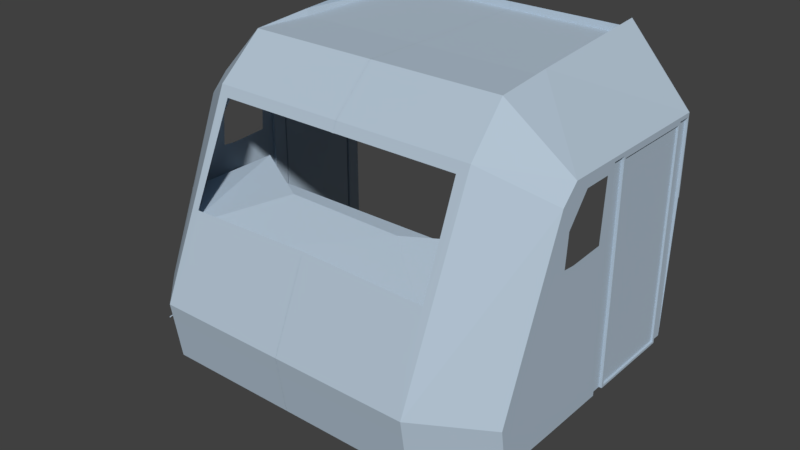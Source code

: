 # Source: togsett_forerrom_inne.blend  (saved by Blender 2.79.0; exported with 4.5.12 LTS)
import bpy
from mathutils import Matrix  # noqa: F401  (used for matrix-valued properties, if any)

bpy.ops.wm.read_factory_settings(use_empty=True)
scene = bpy.context.scene
scene.name = 'Scene'

# ---- collections
col_collection_1 = bpy.data.collections.new('Collection 1'); scene.collection.children.link(col_collection_1)

# ---- materials (node trees are filled in below, after node groups)
mat_material = bpy.data.materials.new('Material')
mat_material.alpha_threshold = 0.0
mat_material.use_transparent_shadow = False
mat_material.diffuse_color = (0.45, 0.55, 0.65, 1.0)
mat_material.roughness = 0.5

# ---- material node trees

# ---- world
world_world = bpy.data.worlds.new('World'); scene.world = world_world
world_world.color = (0.05088, 0.05088, 0.05088)
world_world.use_sun_shadow = False
world_world.sun_shadow_jitter_overblur = 0.0
world_world.cycles.sampling_method = 'MANUAL'

# ---- meshes
me_cube_003 = bpy.data.meshes.new('Cube.003')
me_cube_003.from_pydata([(0.4543, -0.8063, -0.9644), (-1.086, -1.259, -0.8649), (-1.086, -0.272, 0.9493), (0.4543, -0.1567, 0.4677), (-1.086, -0.6121, 0.6267), (0.4543, -0.2178, 0.1775), (-1.086, 1.312, 0.9303), (0.4543, 1.262, 0.47), (-0.01006, -1.259, -0.8649), (-0.03741, -0.272, 0.9493), (-0.01006, -0.6121, 0.6267), (-0.07314, 1.318, 1.055), (-1.086, 1.315, 0.9877), (0.4543, 1.271, 0.47), (-0.01006, 1.315, 0.9877), (0.4543, -0.8395, -0.9607), (0.4543, -0.3057, 0.3649), (0.4543, 1.262, 0.5022), (0.4543, -0.17, 0.4998), (0.4543, 1.272, 0.5022), (-0.07109, -0.272, 0.9493), (-0.07109, -0.6121, 0.6267), (-0.07109, 1.312, 0.9303), (-0.07109, 1.315, 0.9877), (-0.07109, -1.259, -0.8649), (-1.086, -0.6363, 0.5708), (-0.09218, -0.6447, 0.5515), (-1.086, -0.9726, -0.2013), (-0.07109, -0.6363, 0.5708), (-0.07109, -0.9726, -0.2013), (-1.065, -0.6447, 0.5515), (-1.086, -0.9642, -0.1819), (-1.086, 0.2035, 0.9375), (-1.086, 0.283, -1.814), (0.4543, 0.2594, 0.5006), (-0.04892, 0.2052, 0.9872), (0.4543, 0.2002, 0.4041), (-0.07109, 0.2035, 0.9375), (0.4543, -0.8248, -1.054), (-1.086, -1.238, -0.9968), (0.4543, -0.1945, -0.1429), (0.4543, -0.2387, -0.08314), (0.4543, 1.263, -0.1413), (-0.01006, -1.238, -0.9968), (0.4543, 1.273, -0.1413), (0.4543, -0.7922, -1.054), (-0.07109, -1.238, -0.9968), (0.4543, 0.168, -0.07844), (0.4543, -0.3529, -0.1503), (0.4543, -0.2783, 0.3468), (0.4543, 0.2775, 0.4684), (0.4543, -0.04437, 0.4136), (0.4543, 0.277, -0.1423), (0.4543, -0.1358, -0.09281), (0.4543, -0.2497, -0.09318), (0.4543, -0.2275, 0.181), (0.4543, 0.2109, 0.4142), (0.4543, -0.03914, 0.4036), (0.4543, 0.1774, -0.08831), (0.4543, -0.7875, -1.291), (-1.086, -1.186, -1.332), (-0.01006, -1.186, -1.332), (0.4543, -0.7562, -1.295), (-0.07109, -1.186, -1.332), (0.4543, 1.275, -1.308), (0.4543, 0.2822, -1.309), (0.4543, 1.131, -1.289), (0.4543, 0.4167, -1.29), (0.4543, 1.131, 0.4509), (0.4543, 1.131, -0.1414), (0.4543, 0.4167, 0.4498), (0.4543, 0.3979, -0.1422), (0.4308, 1.263, -0.1413), (0.4308, 1.262, 0.47), (0.4308, 0.3979, 0.4686), (0.4308, 0.2775, 0.4684), (0.4308, 0.277, -0.1423), (0.4308, 1.266, -1.308), (0.4308, 0.2822, -1.309), (0.4308, 0.3979, -0.1422), (0.4308, 0.3979, -1.309), (0.4308, 1.15, 0.4698), (0.4308, 1.15, -0.1414), (0.4308, 1.15, -1.308), (0.4543, -0.2667, -1.31), (0.4543, -0.5264, -1.307), (0.4077, -0.3038, -1.439), (0.4578, -0.9272, -1.311), (0.4443, -0.9345, -1.312), (-0.07109, -1.126, -0.5557), (-1.086, -1.126, -0.5557), (-0.9697, -1.126, -0.5557), (0.4543, 1.15, -1.308), (0.4543, 0.3979, -1.309), (0.4543, 1.15, -0.1414), (0.4543, 1.15, 0.4698), (0.4543, 0.3979, 0.4686), (0.4543, 0.4167, -0.1422), (0.4381, 1.131, -0.1414), (0.4381, 0.4167, -0.1422), (0.4381, 1.131, -1.289), (0.4381, 0.4167, -1.29), (0.4381, 1.131, 0.4509), (0.4381, 0.4167, 0.4498), (-1.086, -0.6457, 0.5494)], [(64, 44)], [(95, 7, 73), (26, 30, 25), (65, 84, 40), (36, 57, 51), (21, 28, 25), (16, 15, 8), (22, 11, 35), (20, 21, 4), (17, 11, 14), (42, 7, 13), (23, 22, 6), (18, 16, 10), (18, 9, 35), (0, 45, 38), (0, 15, 16), (71, 93, 80), (13, 7, 17), (96, 34, 17), (15, 38, 43), (17, 34, 35), (57, 5, 55), (3, 49, 16), (46, 24, 8), (23, 14, 11), (9, 10, 21), (37, 35, 9), (26, 28, 29), (85, 62, 45), (6, 22, 37), (48, 45, 0), (40, 53, 58), (45, 62, 59), (55, 54, 48), (56, 50, 52), (84, 85, 48), (41, 54, 55), (51, 55, 49), (36, 56, 58), (54, 53, 40), (51, 3, 50), (3, 18, 34), (38, 59, 61), (46, 43, 61), (32, 37, 20), (63, 39, 46), (62, 87, 59), (46, 39, 1), (70, 68, 102), (77, 83, 82), (52, 50, 75), (97, 70, 103), (7, 42, 72), (65, 52, 76), (79, 76, 75), (81, 73, 72), (79, 80, 78), (96, 71, 79), (50, 96, 74), (92, 94, 82), (94, 95, 81), (90, 29, 89), (59, 87, 88), (91, 24, 1), (29, 90, 27), (67, 66, 92), (66, 69, 94), (68, 95, 94), (68, 70, 96), (67, 93, 71), (70, 97, 71), (100, 101, 99), (103, 102, 98), (69, 66, 100), (67, 97, 99), (68, 69, 98), (66, 67, 101), (95, 73, 81), (26, 25, 28), (65, 40, 52), (36, 51, 56), (41, 53, 54), (21, 25, 4), (16, 8, 10), (22, 35, 37), (20, 4, 2), (17, 14, 19), (42, 13, 44), (23, 6, 12), (18, 10, 9), (18, 35, 34), (0, 38, 15), (0, 16, 49), (71, 80, 79), (13, 17, 19), (34, 96, 50), (96, 17, 95), (7, 95, 17), (15, 43, 8), (17, 35, 11), (57, 55, 51), (3, 16, 18), (46, 8, 43), (23, 11, 22), (28, 10, 29), (10, 28, 21), (89, 8, 24), (29, 10, 8), (9, 21, 20), (37, 9, 20), (39, 63, 60), (31, 29, 27), (85, 45, 48), (6, 37, 32), (48, 0, 49), (40, 58, 52), (45, 59, 38), (55, 48, 49), (56, 52, 58), (84, 48, 40), (41, 55, 5), (51, 49, 3), (36, 58, 47), (54, 40, 48), (51, 50, 56), (3, 34, 50), (38, 61, 43), (46, 61, 63), (32, 20, 2), (53, 47, 58), (46, 1, 24), (70, 102, 103), (77, 82, 72), (52, 75, 76), (97, 103, 99), (7, 72, 73), (65, 76, 78), (79, 75, 74), (81, 72, 82), (79, 78, 76), (96, 79, 74), (50, 74, 75), (92, 82, 83), (94, 81, 82), (42, 77, 72), (29, 8, 89), (24, 91, 89), (91, 1, 90), (67, 92, 93), (66, 94, 92), (68, 94, 69), (68, 96, 95), (67, 71, 97), (70, 71, 96), (100, 99, 98), (103, 98, 99), (69, 100, 98), (67, 99, 101), (68, 98, 102), (66, 101, 100), (104, 25, 30)])
_uv = me_cube_003.uv_layers.new(name='UVMap')
_uv.uv.foreach_set('vector', [0.146, 0.4257, 0.1542, 0.4256, 0.1542, 0.4256, 0.7749, 0.4501, 0.7707, 0.5207, 0.7722, 0.5223, 0.07351, 0.2964, 0.04311, 0.2963, 0.04839, 0.3813, 0.07714, 0.421, 0.05973, 0.421, 0.05935, 0.4217, 0.7809, 0.449, 0.7765, 0.4487, 0.7722, 0.5223, 0.05388, 0.1362, 0.1227, 0.06174, 0.09321, 0.02788, 0.9301, 0.4581, 0.9313, 0.4492, 0.85, 0.4479, 0.8149, 0.451, 0.7809, 0.449, 0.7766, 0.5226, 0.0831, 0.5345, 0.08182, 0.587, 0.08648, 0.5815, 0.1507, 0.3813, 0.1542, 0.4256, 0.156, 0.4256, 0.01393, 0.9896, 0.01396, 0.9902, 0.06897, 0.9899, 0.04759, 0.1482, 0.05388, 0.1362, 0.01637, 0.1139, 0.04759, 0.1482, 0.001403, 0.1436, 0.001473, 0.1776, 0.00382, 0.3215, 0.004842, 0.315, 0.002465, 0.315, 0.00382, 0.3215, 0.001403, 0.3218, 0.04033, 0.4182, 0.0879, 0.3813, 0.08187, 0.2965, 0.08187, 0.2965, 0.156, 0.4256, 0.1542, 0.4256, 0.1542, 0.428, 0.09094, 0.4257, 0.08145, 0.428, 0.1542, 0.428, 0.1227, 0.06174, 0.1287, 0.05876, 0.1017, 0.02366, 0.05342, 0.2495, 0.04934, 0.1786, 0.001473, 0.1776, 0.05973, 0.421, 0.04672, 0.4046, 0.04601, 0.4048, 0.05118, 0.4257, 0.04232, 0.4169, 0.04033, 0.4182, 0.6533, 0.4414, 0.663, 0.442, 0.6632, 0.4376, 0.01393, 0.9896, 0.008584, 0.9898, 0.007085, 0.9986, 0.8152, 0.4465, 0.7812, 0.4445, 0.7809, 0.449, 0.8495, 0.4529, 0.85, 0.4479, 0.8152, 0.4465, 0.7749, 0.4501, 0.7765, 0.4487, 0.721, 0.4454, 0.02418, 0.2966, 0.007442, 0.2974, 0.004842, 0.315, 0.9254, 0.5317, 0.9301, 0.4581, 0.8495, 0.4529, 0.03687, 0.3807, 0.004842, 0.315, 0.00382, 0.3215, 0.04839, 0.3813, 0.05267, 0.3849, 0.07545, 0.3852, 0.004842, 0.315, 0.007442, 0.2974, 0.005165, 0.2978, 0.04601, 0.4048, 0.04438, 0.3849, 0.03687, 0.3807, 0.07792, 0.4218, 0.08212, 0.4257, 0.07913, 0.3813, 0.04311, 0.2963, 0.02418, 0.2966, 0.03687, 0.3807, 0.04518, 0.3856, 0.04438, 0.3849, 0.04601, 0.4048, 0.05935, 0.4217, 0.04601, 0.4048, 0.04232, 0.4169, 0.07714, 0.421, 0.07792, 0.4218, 0.07545, 0.3852, 0.04438, 0.3849, 0.05267, 0.3849, 0.04839, 0.3813, 0.05935, 0.4217, 0.05118, 0.4257, 0.08212, 0.4257, 0.05118, 0.4257, 0.05021, 0.428, 0.08145, 0.428, 0.1287, 0.05876, 0.1439, 0.05119, 0.1232, 0.01293, 0.6533, 0.4414, 0.6536, 0.437, 0.629, 0.4356, 0.8451, 0.5267, 0.8495, 0.4529, 0.8149, 0.451, 0.6287, 0.44, 0.6489, 0.515, 0.6533, 0.4414, 0.007442, 0.2974, 0.00627, 0.2951, 0.005165, 0.2978, 0.6533, 0.4414, 0.6489, 0.515, 0.6586, 0.5156, 0.09222, 0.4243, 0.1445, 0.4243, 0.1445, 0.4243, 0.1445, 0.2968, 0.1362, 0.2968, 0.1425, 0.3813, 0.07913, 0.3813, 0.08212, 0.4257, 0.08212, 0.4257, 0.08927, 0.3813, 0.09222, 0.4243, 0.09222, 0.4243, 0.1542, 0.4256, 0.1507, 0.3813, 0.1507, 0.3813, 0.07351, 0.2964, 0.07913, 0.3813, 0.07913, 0.3813, 0.0879, 0.3813, 0.07913, 0.3813, 0.08212, 0.4257, 0.146, 0.4257, 0.1542, 0.4256, 0.1507, 0.3813, 0.0879, 0.3813, 0.08187, 0.2965, 0.07351, 0.2964, 0.09094, 0.4257, 0.0879, 0.3813, 0.0879, 0.3813, 0.08212, 0.4257, 0.09094, 0.4257, 0.09094, 0.4257, 0.1362, 0.2968, 0.1425, 0.3813, 0.1425, 0.3813, 0.1425, 0.3813, 0.146, 0.4257, 0.146, 0.4257, 0.0, 0.0, 0.721, 0.4454, 0.69, 0.4436, 0.1439, 0.05119, 0.1466, 0.05038, 0.1453, 0.04832, 0.6873, 0.5039, 0.663, 0.442, 0.6586, 0.5156, 0.721, 0.4454, 0.0, 0.0, 0.7166, 0.519, 0.08333, 0.2978, 0.1349, 0.2981, 0.1362, 0.2968, 0.1349, 0.2981, 0.1411, 0.3813, 0.1425, 0.3813, 0.1445, 0.4243, 0.146, 0.4257, 0.1425, 0.3813, 0.1445, 0.4243, 0.09222, 0.4243, 0.09094, 0.4257, 0.08333, 0.2978, 0.08187, 0.2965, 0.0879, 0.3813, 0.09222, 0.4243, 0.08927, 0.3813, 0.0879, 0.3813, 0.1349, 0.2981, 0.08333, 0.2978, 0.08927, 0.3813, 0.09222, 0.4243, 0.1445, 0.4243, 0.1411, 0.3813, 0.1411, 0.3813, 0.1349, 0.2981, 0.1349, 0.2981, 0.08333, 0.2978, 0.08927, 0.3813, 0.08927, 0.3813, 0.1445, 0.4243, 0.1411, 0.3813, 0.1411, 0.3813, 0.1349, 0.2981, 0.08333, 0.2978, 0.08333, 0.2978, 0.146, 0.4257, 0.1542, 0.4256, 0.146, 0.4257, 0.7749, 0.4501, 0.7722, 0.5223, 0.7765, 0.4487, 0.07351, 0.2964, 0.04839, 0.3813, 0.07913, 0.3813, 0.07714, 0.421, 0.05935, 0.4217, 0.07792, 0.4218, 0.04518, 0.3856, 0.05267, 0.3849, 0.04438, 0.3849, 0.7809, 0.449, 0.7722, 0.5223, 0.7766, 0.5226, 0.05388, 0.1362, 0.09321, 0.02788, 0.01637, 0.1139, 0.9301, 0.4581, 0.85, 0.4479, 0.8495, 0.4529, 0.8149, 0.451, 0.7766, 0.5226, 0.8106, 0.5246, 0.0831, 0.5345, 0.08648, 0.5815, 0.08483, 0.5345, 0.1507, 0.3813, 0.156, 0.4256, 0.1525, 0.3813, 0.01393, 0.9896, 0.06897, 0.9899, 0.06892, 0.989, 0.04759, 0.1482, 0.01637, 0.1139, 0.001403, 0.1436, 0.04759, 0.1482, 0.001473, 0.1776, 0.04934, 0.1786, 0.00382, 0.3215, 0.002465, 0.315, 0.001403, 0.3218, 0.00382, 0.3215, 0.04033, 0.4182, 0.04232, 0.4169, 0.0879, 0.3813, 0.08187, 0.2965, 0.0879, 0.3813, 0.156, 0.4256, 0.1542, 0.428, 0.156, 0.428, 0.08145, 0.428, 0.09094, 0.4257, 0.08212, 0.4257, 0.09094, 0.4257, 0.1542, 0.428, 0.146, 0.4257, 0.1542, 0.4256, 0.146, 0.4257, 0.1542, 0.428, 0.1227, 0.06174, 0.1017, 0.02366, 0.09321, 0.02788, 0.05342, 0.2495, 0.001473, 0.1776, 0.001403, 0.2568, 0.05973, 0.421, 0.04601, 0.4048, 0.05935, 0.4217, 0.05118, 0.4257, 0.04033, 0.4182, 0.05021, 0.428, 0.6533, 0.4414, 0.6632, 0.4376, 0.6536, 0.437, 0.01393, 0.9896, 0.007085, 0.9986, 0.01396, 0.9902, 0.7765, 0.4487, 0.7812, 0.4445, 0.721, 0.4454, 0.7812, 0.4445, 0.7765, 0.4487, 0.7809, 0.449, 0.69, 0.4436, 0.6632, 0.4376, 0.663, 0.442, 0.721, 0.4454, 0.7812, 0.4445, 0.6632, 0.4376, 0.8152, 0.4465, 0.7809, 0.449, 0.8149, 0.451, 0.8495, 0.4529, 0.8152, 0.4465, 0.8149, 0.451, 0.6489, 0.515, 0.6287, 0.44, 0.0, 0.0, 0.7183, 0.5176, 0.721, 0.4454, 0.7166, 0.519, 0.02418, 0.2966, 0.004842, 0.315, 0.03687, 0.3807, 0.9254, 0.5317, 0.8495, 0.4529, 0.8451, 0.5267, 0.03687, 0.3807, 0.00382, 0.3215, 0.04232, 0.4169, 0.04839, 0.3813, 0.07545, 0.3852, 0.07913, 0.3813, 0.004842, 0.315, 0.005165, 0.2978, 0.002465, 0.315, 0.04601, 0.4048, 0.03687, 0.3807, 0.04232, 0.4169, 0.07792, 0.4218, 0.07913, 0.3813, 0.07545, 0.3852, 0.04311, 0.2963, 0.03687, 0.3807, 0.04839, 0.3813, 0.04518, 0.3856, 0.04601, 0.4048, 0.04672, 0.4046, 0.05935, 0.4217, 0.04232, 0.4169, 0.05118, 0.4257, 0.07714, 0.421, 0.07545, 0.3852, 0.07477, 0.3859, 0.04438, 0.3849, 0.04839, 0.3813, 0.03687, 0.3807, 0.05935, 0.4217, 0.08212, 0.4257, 0.07792, 0.4218, 0.05118, 0.4257, 0.08145, 0.428, 0.08212, 0.4257, 0.1287, 0.05876, 0.1232, 0.01293, 0.1017, 0.02366, 0.6533, 0.4414, 0.629, 0.4356, 0.6287, 0.44, 0.8451, 0.5267, 0.8149, 0.451, 0.8106, 0.5246, 0.05267, 0.3849, 0.07477, 0.3859, 0.07545, 0.3852, 0.6533, 0.4414, 0.6586, 0.5156, 0.663, 0.442, 0.09222, 0.4243, 0.1445, 0.4243, 0.09222, 0.4243, 0.1445, 0.2968, 0.1425, 0.3813, 0.1507, 0.3813, 0.07913, 0.3813, 0.08212, 0.4257, 0.07913, 0.3813, 0.08927, 0.3813, 0.09222, 0.4243, 0.08927, 0.3813, 0.1542, 0.4256, 0.1507, 0.3813, 0.1542, 0.4256, 0.07351, 0.2964, 0.07913, 0.3813, 0.07351, 0.2964, 0.0879, 0.3813, 0.08212, 0.4257, 0.09094, 0.4257, 0.146, 0.4257, 0.1507, 0.3813, 0.1425, 0.3813, 0.0879, 0.3813, 0.07351, 0.2964, 0.07913, 0.3813, 0.09094, 0.4257, 0.0879, 0.3813, 0.09094, 0.4257, 0.08212, 0.4257, 0.09094, 0.4257, 0.08212, 0.4257, 0.1362, 0.2968, 0.1425, 0.3813, 0.1362, 0.2968, 0.1425, 0.3813, 0.146, 0.4257, 0.1425, 0.3813, 0.1507, 0.3813, 0.1445, 0.2968, 0.1507, 0.3813, 0.721, 0.4454, 0.6632, 0.4376, 0.69, 0.4436, 0.663, 0.442, 0.6873, 0.5039, 0.69, 0.4436, 0.6873, 0.5039, 0.6586, 0.5156, 0.6869, 0.5137, 0.08333, 0.2978, 0.1362, 0.2968, 0.08187, 0.2965, 0.1349, 0.2981, 0.1425, 0.3813, 0.1362, 0.2968, 0.1445, 0.4243, 0.1425, 0.3813, 0.1411, 0.3813, 0.1445, 0.4243, 0.09094, 0.4257, 0.146, 0.4257, 0.08333, 0.2978, 0.0879, 0.3813, 0.08927, 0.3813, 0.09222, 0.4243, 0.0879, 0.3813, 0.09094, 0.4257, 0.1349, 0.2981, 0.08927, 0.3813, 0.1411, 0.3813, 0.09222, 0.4243, 0.1411, 0.3813, 0.08927, 0.3813, 0.1411, 0.3813, 0.1349, 0.2981, 0.1411, 0.3813, 0.08333, 0.2978, 0.08927, 0.3813, 0.08333, 0.2978, 0.1445, 0.4243, 0.1411, 0.3813, 0.1445, 0.4243, 0.1349, 0.2981, 0.08333, 0.2978, 0.1349, 0.2981, 0.7706, 0.5222, 0.7722, 0.5223, 0.7707, 0.5207])
_ca = me_cube_003.color_attributes.new('Col', 'BYTE_COLOR', 'CORNER')
_ca.data.foreach_set('color', [1.0, 1.0, 1.0, 1.0, 1.0, 1.0, 1.0, 1.0, 1.0, 1.0, 1.0, 1.0, 1.0, 1.0, 1.0, 1.0, 1.0, 1.0, 1.0, 1.0, 1.0, 1.0, 1.0, 1.0, 1.0, 1.0, 1.0, 1.0, 1.0, 1.0, 1.0, 1.0, 1.0, 1.0, 1.0, 1.0, 1.0, 1.0, 1.0, 1.0, 1.0, 1.0, 1.0, 1.0, 1.0, 1.0, 1.0, 1.0, 1.0, 1.0, 1.0, 1.0, 1.0, 1.0, 1.0, 1.0, 1.0, 1.0, 1.0, 1.0, 1.0, 1.0, 1.0, 1.0, 1.0, 1.0, 1.0, 1.0, 1.0, 1.0, 1.0, 1.0, 1.0, 1.0, 1.0, 1.0, 1.0, 1.0, 1.0, 1.0, 1.0, 1.0, 1.0, 1.0, 1.0, 1.0, 1.0, 1.0, 1.0, 1.0, 1.0, 1.0, 1.0, 1.0, 1.0, 1.0, 1.0, 1.0, 1.0, 1.0, 1.0, 1.0, 1.0, 1.0, 1.0, 1.0, 1.0, 1.0, 1.0, 1.0, 1.0, 1.0, 1.0, 1.0, 1.0, 1.0, 1.0, 1.0, 1.0, 1.0, 1.0, 1.0, 1.0, 1.0, 1.0, 1.0, 1.0, 1.0, 1.0, 1.0, 1.0, 1.0, 1.0, 1.0, 1.0, 1.0, 1.0, 1.0, 1.0, 1.0, 1.0, 1.0, 1.0, 1.0, 1.0, 1.0, 1.0, 1.0, 1.0, 1.0, 1.0, 1.0, 1.0, 1.0, 1.0, 1.0, 1.0, 1.0, 1.0, 1.0, 1.0, 1.0, 1.0, 1.0, 1.0, 1.0, 1.0, 1.0, 1.0, 1.0, 1.0, 1.0, 1.0, 1.0, 1.0, 1.0, 1.0, 1.0, 1.0, 1.0, 1.0, 1.0, 1.0, 1.0, 1.0, 1.0, 1.0, 1.0, 1.0, 1.0, 1.0, 1.0, 1.0, 1.0, 1.0, 1.0, 1.0, 1.0, 1.0, 1.0, 1.0, 1.0, 1.0, 1.0, 1.0, 1.0, 1.0, 1.0, 1.0, 1.0, 1.0, 1.0, 1.0, 1.0, 1.0, 1.0, 1.0, 1.0, 1.0, 1.0, 1.0, 1.0, 1.0, 1.0, 1.0, 1.0, 1.0, 1.0, 1.0, 1.0, 1.0, 1.0, 1.0, 1.0, 1.0, 1.0, 1.0, 1.0, 1.0, 1.0, 1.0, 1.0, 1.0, 1.0, 1.0, 1.0, 1.0, 1.0, 1.0, 1.0, 1.0, 1.0, 1.0, 1.0, 1.0, 1.0, 1.0, 1.0, 1.0, 1.0, 1.0, 1.0, 1.0, 1.0, 1.0, 1.0, 1.0, 1.0, 1.0, 1.0, 1.0, 1.0, 1.0, 1.0, 1.0, 1.0, 1.0, 1.0, 1.0, 1.0, 1.0, 1.0, 1.0, 1.0, 1.0, 1.0, 1.0, 1.0, 1.0, 1.0, 1.0, 1.0, 1.0, 1.0, 1.0, 1.0, 1.0, 1.0, 1.0, 1.0, 1.0, 1.0, 1.0, 1.0, 1.0, 1.0, 1.0, 1.0, 1.0, 1.0, 1.0, 1.0, 1.0, 1.0, 1.0, 1.0, 1.0, 1.0, 1.0, 1.0, 1.0, 1.0, 1.0, 1.0, 1.0, 1.0, 1.0, 1.0, 1.0, 1.0, 1.0, 1.0, 1.0, 1.0, 1.0, 1.0, 1.0, 1.0, 1.0, 1.0, 1.0, 1.0, 1.0, 1.0, 1.0, 1.0, 1.0, 1.0, 1.0, 1.0, 1.0, 1.0, 1.0, 1.0, 1.0, 1.0, 1.0, 1.0, 1.0, 1.0, 1.0, 1.0, 1.0, 1.0, 1.0, 1.0, 1.0, 1.0, 1.0, 1.0, 1.0, 1.0, 1.0, 1.0, 1.0, 1.0, 1.0, 1.0, 1.0, 1.0, 1.0, 1.0, 1.0, 1.0, 1.0, 1.0, 1.0, 1.0, 1.0, 1.0, 1.0, 1.0, 1.0, 1.0, 1.0, 1.0, 1.0, 1.0, 1.0, 1.0, 1.0, 1.0, 1.0, 1.0, 1.0, 1.0, 1.0, 1.0, 1.0, 1.0, 1.0, 1.0, 1.0, 1.0, 1.0, 1.0, 1.0, 1.0, 1.0, 1.0, 1.0, 1.0, 1.0, 1.0, 1.0, 1.0, 1.0, 1.0, 1.0, 1.0, 1.0, 1.0, 1.0, 1.0, 1.0, 1.0, 1.0, 1.0, 1.0, 1.0, 1.0, 1.0, 1.0, 1.0, 1.0, 1.0, 1.0, 1.0, 1.0, 1.0, 1.0, 1.0, 1.0, 1.0, 1.0, 1.0, 1.0, 1.0, 1.0, 1.0, 1.0, 1.0, 1.0, 1.0, 1.0, 1.0, 1.0, 1.0, 1.0, 1.0, 1.0, 1.0, 1.0, 1.0, 1.0, 1.0, 1.0, 1.0, 1.0, 1.0, 1.0, 1.0, 1.0, 1.0, 1.0, 1.0, 1.0, 1.0, 1.0, 1.0, 1.0, 1.0, 1.0, 1.0, 1.0, 1.0, 1.0, 1.0, 1.0, 1.0, 1.0, 1.0, 1.0, 1.0, 1.0, 1.0, 1.0, 1.0, 1.0, 1.0, 1.0, 1.0, 1.0, 1.0, 1.0, 1.0, 1.0, 1.0, 1.0, 1.0, 1.0, 1.0, 1.0, 1.0, 1.0, 1.0, 1.0, 1.0, 1.0, 1.0, 1.0, 1.0, 1.0, 1.0, 1.0, 1.0, 1.0, 1.0, 1.0, 1.0, 1.0, 1.0, 1.0, 1.0, 1.0, 1.0, 1.0, 1.0, 1.0, 1.0, 1.0, 1.0, 1.0, 1.0, 1.0, 1.0, 1.0, 1.0, 1.0, 1.0, 1.0, 1.0, 1.0, 1.0, 1.0, 1.0, 1.0, 1.0, 1.0, 1.0, 1.0, 1.0, 1.0, 1.0, 1.0, 1.0, 1.0, 1.0, 1.0, 1.0, 1.0, 1.0, 1.0, 1.0, 1.0, 1.0, 1.0, 1.0, 1.0, 1.0, 1.0, 1.0, 1.0, 1.0, 1.0, 1.0, 1.0, 1.0, 1.0, 1.0, 1.0, 1.0, 1.0, 1.0, 1.0, 1.0, 1.0, 1.0, 1.0, 1.0, 1.0, 1.0, 1.0, 1.0, 1.0, 1.0, 1.0, 1.0, 1.0, 1.0, 1.0, 1.0, 1.0, 1.0, 1.0, 1.0, 1.0, 1.0, 1.0, 1.0, 1.0, 1.0, 1.0, 1.0, 1.0, 1.0, 1.0, 1.0, 1.0, 1.0, 1.0, 1.0, 1.0, 1.0, 1.0, 1.0, 1.0, 1.0, 1.0, 1.0, 1.0, 1.0, 1.0, 1.0, 1.0, 1.0, 1.0, 1.0, 1.0, 1.0, 1.0, 1.0, 1.0, 1.0, 1.0, 1.0, 1.0, 1.0, 1.0, 1.0, 1.0, 1.0, 1.0, 1.0, 1.0, 1.0, 1.0, 1.0, 1.0, 1.0, 1.0, 1.0, 1.0, 1.0, 1.0, 1.0, 1.0, 1.0, 1.0, 1.0, 1.0, 1.0, 1.0, 1.0, 1.0, 1.0, 1.0, 1.0, 1.0, 1.0, 1.0, 1.0, 1.0, 1.0, 1.0, 1.0, 1.0, 1.0, 1.0, 1.0, 1.0, 1.0, 1.0, 1.0, 1.0, 1.0, 1.0, 1.0, 1.0, 1.0, 1.0, 1.0, 1.0, 1.0, 1.0, 1.0, 1.0, 1.0, 1.0, 1.0, 1.0, 1.0, 1.0, 1.0, 1.0, 1.0, 1.0, 1.0, 1.0, 1.0, 1.0, 1.0, 1.0, 1.0, 1.0, 1.0, 1.0, 1.0, 1.0, 1.0, 1.0, 1.0, 1.0, 1.0, 1.0, 1.0, 1.0, 1.0, 1.0, 1.0, 1.0, 1.0, 1.0, 1.0, 1.0, 1.0, 1.0, 1.0, 1.0, 1.0, 1.0, 1.0, 1.0, 1.0, 1.0, 1.0, 1.0, 1.0, 1.0, 1.0, 1.0, 1.0, 1.0, 1.0, 1.0, 1.0, 1.0, 1.0, 1.0, 1.0, 1.0, 1.0, 1.0, 1.0, 1.0, 1.0, 1.0, 1.0, 1.0, 1.0, 1.0, 1.0, 1.0, 1.0, 1.0, 1.0, 1.0, 1.0, 1.0, 1.0, 1.0, 1.0, 1.0, 1.0, 1.0, 1.0, 1.0, 1.0, 1.0, 1.0, 1.0, 1.0, 1.0, 1.0, 1.0, 1.0, 1.0, 1.0, 1.0, 1.0, 1.0, 1.0, 1.0, 1.0, 1.0, 1.0, 1.0, 1.0, 1.0, 1.0, 1.0, 1.0, 1.0, 1.0, 1.0, 1.0, 1.0, 1.0, 1.0, 1.0, 1.0, 1.0, 1.0, 1.0, 1.0, 1.0, 1.0, 1.0, 1.0, 1.0, 1.0, 1.0, 1.0, 1.0, 1.0, 1.0, 1.0, 1.0, 1.0, 1.0, 1.0, 1.0, 1.0, 1.0, 1.0, 1.0, 1.0, 1.0, 1.0, 1.0, 1.0, 1.0, 1.0, 1.0, 1.0, 1.0, 1.0, 1.0, 1.0, 1.0, 1.0, 1.0, 1.0, 1.0, 1.0, 1.0, 1.0, 1.0, 1.0, 1.0, 1.0, 1.0, 1.0, 1.0, 1.0, 1.0, 1.0, 1.0, 1.0, 1.0, 1.0, 1.0, 1.0, 1.0, 1.0, 1.0, 1.0, 1.0, 1.0, 1.0, 1.0, 1.0, 1.0, 1.0, 1.0, 1.0, 1.0, 1.0, 1.0, 1.0, 1.0, 1.0, 1.0, 1.0, 1.0, 1.0, 1.0, 1.0, 1.0, 1.0, 1.0, 1.0, 1.0, 1.0, 1.0, 1.0, 1.0, 1.0, 1.0, 1.0, 1.0, 1.0, 1.0, 1.0, 1.0, 1.0, 1.0, 1.0, 1.0, 1.0, 1.0, 1.0, 1.0, 1.0, 1.0, 1.0, 1.0, 1.0, 1.0, 1.0, 1.0, 1.0, 1.0, 1.0, 1.0, 1.0, 1.0, 1.0, 1.0, 1.0, 1.0, 1.0, 1.0, 1.0, 1.0, 1.0, 1.0, 1.0, 1.0, 1.0, 1.0, 1.0, 1.0, 1.0, 1.0, 1.0, 1.0, 1.0, 1.0, 1.0, 1.0, 1.0, 1.0, 1.0, 1.0, 1.0, 1.0, 1.0, 1.0, 1.0, 1.0, 1.0, 1.0, 1.0, 1.0, 1.0, 1.0, 1.0, 1.0, 1.0, 1.0, 1.0, 1.0, 1.0, 1.0, 1.0, 1.0, 1.0, 1.0, 1.0, 1.0, 1.0, 1.0, 1.0, 1.0, 1.0, 1.0, 1.0, 1.0, 1.0, 1.0, 1.0, 1.0, 1.0, 1.0, 1.0, 1.0, 1.0, 1.0, 1.0, 1.0, 1.0, 1.0, 1.0, 1.0, 1.0, 1.0, 1.0, 1.0, 1.0, 1.0, 1.0, 1.0, 1.0, 1.0, 1.0, 1.0, 1.0, 1.0, 1.0, 1.0, 1.0, 1.0, 1.0, 1.0, 1.0, 1.0, 1.0, 1.0, 1.0, 1.0, 1.0, 1.0, 1.0, 1.0, 1.0, 1.0, 1.0, 1.0, 1.0, 1.0, 1.0, 1.0, 1.0, 1.0, 1.0, 1.0, 1.0, 1.0, 1.0, 1.0, 1.0, 1.0, 1.0, 1.0, 1.0, 1.0, 1.0, 1.0, 1.0, 1.0, 1.0, 1.0, 1.0, 1.0, 1.0, 1.0, 1.0, 1.0, 1.0, 1.0, 1.0, 1.0, 1.0, 1.0, 1.0, 1.0, 1.0, 1.0, 1.0, 1.0, 1.0, 1.0, 1.0, 1.0, 1.0, 1.0, 1.0, 1.0, 1.0, 1.0, 1.0, 1.0, 1.0, 1.0, 1.0, 1.0, 1.0, 1.0, 1.0, 1.0, 1.0, 1.0, 1.0, 1.0, 1.0, 1.0, 1.0, 1.0, 1.0, 1.0, 1.0, 1.0, 1.0, 1.0, 1.0, 1.0, 1.0, 1.0, 1.0, 1.0, 1.0, 1.0, 1.0, 1.0, 1.0, 1.0, 1.0, 1.0, 1.0, 1.0, 1.0, 1.0, 1.0, 1.0, 1.0, 1.0, 1.0, 1.0, 1.0, 1.0, 1.0, 1.0, 1.0, 1.0, 1.0, 1.0, 1.0, 1.0, 1.0, 1.0, 1.0, 1.0, 1.0, 1.0, 1.0, 1.0, 1.0, 1.0, 1.0, 1.0, 1.0, 1.0, 1.0, 1.0, 1.0, 1.0, 1.0, 1.0, 1.0, 1.0, 1.0, 1.0, 1.0, 1.0, 1.0, 1.0, 1.0, 1.0, 1.0, 1.0, 1.0, 1.0, 1.0, 1.0, 1.0, 1.0, 1.0, 1.0, 1.0, 1.0, 1.0, 1.0, 1.0, 1.0, 1.0, 1.0, 1.0, 1.0, 1.0, 1.0, 1.0, 1.0, 1.0, 1.0, 1.0, 1.0, 1.0, 1.0, 1.0, 1.0, 1.0, 1.0, 1.0, 1.0, 1.0, 1.0, 1.0, 1.0, 1.0, 1.0, 1.0, 1.0, 1.0, 1.0, 1.0, 1.0, 1.0, 1.0, 1.0, 1.0, 1.0, 1.0, 1.0, 1.0, 1.0, 1.0, 1.0, 1.0, 1.0, 1.0, 1.0, 1.0, 1.0, 1.0, 1.0, 1.0, 1.0, 1.0, 1.0, 1.0, 1.0, 1.0, 1.0, 1.0, 1.0, 1.0, 1.0, 1.0, 1.0, 1.0, 1.0, 1.0, 1.0, 1.0, 1.0, 1.0, 1.0, 1.0, 1.0, 1.0, 1.0, 1.0, 1.0, 1.0, 1.0, 1.0, 1.0, 1.0, 1.0, 1.0, 1.0, 1.0, 1.0, 1.0, 1.0, 1.0, 1.0, 1.0, 1.0, 1.0, 1.0, 1.0, 1.0, 1.0, 1.0, 1.0, 1.0, 1.0, 1.0, 1.0, 1.0, 1.0, 1.0, 1.0, 1.0, 1.0, 1.0, 1.0, 1.0, 1.0, 1.0, 1.0, 1.0, 1.0, 1.0, 1.0, 1.0, 1.0, 1.0, 1.0, 1.0, 1.0, 1.0, 1.0, 1.0, 1.0, 1.0, 1.0, 1.0, 1.0, 1.0, 1.0, 1.0, 1.0, 1.0, 1.0, 1.0, 1.0, 1.0, 1.0, 1.0, 1.0, 1.0, 1.0, 1.0, 1.0, 1.0, 1.0, 1.0, 1.0, 1.0, 1.0, 1.0, 1.0, 1.0, 1.0, 1.0, 1.0, 1.0, 1.0, 1.0, 1.0, 1.0, 1.0, 1.0, 1.0, 1.0, 1.0, 1.0, 1.0, 1.0, 1.0, 1.0, 1.0, 1.0, 1.0, 1.0, 1.0, 1.0, 1.0, 1.0, 1.0, 1.0, 1.0, 1.0, 1.0, 1.0, 1.0, 1.0, 1.0, 1.0, 1.0, 1.0, 1.0, 1.0, 1.0, 1.0, 1.0, 1.0, 1.0, 1.0, 1.0, 1.0, 1.0, 1.0, 1.0, 1.0, 1.0, 1.0, 1.0, 1.0, 1.0, 1.0, 1.0, 1.0, 1.0, 1.0, 1.0, 1.0, 1.0, 1.0, 1.0, 1.0, 1.0, 1.0, 1.0, 1.0, 1.0, 1.0, 1.0, 1.0, 1.0, 1.0, 1.0, 1.0, 1.0, 1.0, 1.0, 1.0, 1.0, 1.0, 1.0, 1.0, 1.0, 1.0, 1.0, 1.0, 1.0, 1.0, 1.0, 1.0, 1.0, 1.0, 1.0, 1.0, 1.0, 1.0, 1.0, 1.0, 1.0, 1.0, 1.0, 1.0, 1.0, 1.0, 1.0, 1.0, 1.0, 1.0, 1.0, 1.0, 1.0, 1.0, 1.0, 1.0, 1.0, 1.0, 1.0, 1.0, 1.0, 1.0, 1.0, 1.0, 1.0, 1.0, 1.0, 1.0, 1.0, 1.0, 1.0, 1.0, 1.0, 1.0, 1.0, 1.0, 1.0, 1.0, 1.0, 1.0, 1.0, 1.0, 1.0, 1.0, 1.0, 1.0, 1.0, 1.0, 1.0, 1.0, 1.0, 1.0, 1.0, 1.0, 1.0, 1.0, 1.0, 1.0, 1.0, 1.0, 1.0, 1.0, 1.0, 1.0, 1.0, 1.0, 1.0, 1.0, 1.0, 1.0, 1.0, 1.0, 1.0, 1.0, 1.0, 1.0, 1.0, 1.0, 1.0, 1.0, 1.0, 1.0, 1.0, 1.0, 1.0, 1.0, 1.0, 1.0, 1.0, 1.0, 1.0, 1.0, 1.0, 1.0, 1.0, 1.0, 1.0, 1.0, 1.0, 1.0, 1.0, 1.0, 1.0, 1.0, 1.0, 1.0, 1.0, 1.0, 1.0, 1.0, 1.0, 1.0, 1.0, 1.0, 1.0, 1.0, 1.0, 1.0, 1.0, 1.0, 1.0, 1.0, 1.0, 1.0, 1.0, 1.0, 1.0, 1.0, 1.0, 1.0, 1.0, 1.0, 1.0, 1.0, 1.0, 1.0, 1.0, 1.0, 1.0, 1.0, 1.0, 1.0, 1.0, 1.0, 1.0, 1.0, 1.0, 1.0, 1.0, 1.0, 1.0, 1.0, 1.0, 1.0, 1.0, 1.0, 1.0, 1.0, 1.0, 1.0, 1.0, 1.0, 1.0, 1.0, 1.0, 1.0, 1.0, 1.0, 1.0, 1.0, 1.0, 1.0, 1.0, 1.0, 1.0, 1.0, 1.0, 1.0, 1.0, 1.0, 1.0, 1.0, 1.0, 1.0, 1.0, 1.0, 1.0, 1.0, 1.0, 1.0, 1.0, 1.0, 1.0, 1.0, 1.0, 1.0, 1.0, 1.0, 1.0, 1.0, 1.0, 1.0, 1.0, 1.0, 1.0, 1.0, 1.0, 1.0, 1.0, 1.0, 1.0, 1.0, 1.0, 1.0, 1.0, 1.0, 1.0, 1.0, 1.0, 1.0, 1.0, 1.0, 1.0, 1.0, 1.0, 1.0, 1.0, 1.0, 1.0, 1.0, 1.0, 1.0, 1.0, 1.0, 1.0, 1.0, 1.0, 1.0, 1.0, 1.0, 1.0, 1.0, 1.0, 1.0, 1.0, 1.0, 1.0, 1.0, 1.0, 1.0, 1.0, 1.0, 1.0, 1.0, 1.0, 1.0, 1.0, 1.0, 1.0, 1.0, 1.0, 1.0, 1.0, 1.0, 1.0, 1.0, 1.0, 1.0, 1.0, 1.0, 1.0, 1.0, 1.0, 1.0, 1.0, 1.0, 1.0, 1.0, 1.0, 1.0, 1.0, 1.0, 1.0, 1.0, 1.0, 1.0, 1.0, 1.0, 1.0, 1.0, 1.0, 1.0, 1.0, 1.0, 1.0, 1.0, 1.0, 1.0, 1.0, 1.0, 1.0, 1.0, 1.0, 1.0, 1.0, 1.0, 1.0, 1.0, 1.0, 1.0, 1.0, 1.0, 1.0, 1.0, 1.0, 1.0, 1.0, 1.0, 1.0, 1.0, 1.0, 1.0, 1.0, 1.0, 1.0, 1.0, 1.0, 1.0, 1.0, 1.0, 1.0, 1.0, 1.0, 1.0, 1.0, 1.0, 1.0, 1.0, 1.0, 1.0, 1.0, 1.0, 1.0, 1.0, 1.0, 1.0, 1.0, 1.0, 1.0, 1.0, 1.0, 1.0, 1.0, 1.0, 1.0, 1.0, 1.0, 1.0, 1.0, 1.0, 1.0, 1.0, 1.0, 1.0, 1.0, 1.0, 1.0, 1.0, 1.0, 1.0, 1.0, 1.0, 1.0, 1.0, 1.0, 1.0, 1.0, 1.0, 1.0, 1.0, 1.0, 1.0, 1.0, 1.0, 1.0, 1.0, 1.0, 1.0, 1.0, 1.0, 1.0, 1.0, 1.0, 1.0, 1.0, 1.0, 1.0, 1.0, 1.0, 1.0, 1.0, 1.0, 1.0, 1.0, 1.0, 1.0, 1.0, 1.0, 1.0, 1.0])
me_cube_003.materials.append(mat_material)
me_cube_003.use_remesh_preserve_volume = False
me_cube_003.use_remesh_preserve_attributes = False
me_cube_003.use_mirror_vertex_groups = False
me_cube_003.use_paint_bone_selection = False
me_cube_003.use_paint_mask = True
me_cube_003.update()
me_cube = bpy.data.meshes.new('Cube')
me_cube.from_pydata([(-1.068, -1.965, -1.0), (-1.068, -1.965, 1.0), (-1.068, 1.746, -1.0), (-1.068, 1.746, 1.0), (1.066, -1.965, -1.0), (1.066, -1.965, 1.0), (1.066, 1.985, -1.0), (1.066, 1.746, 1.0), (1.523, 1.748, 1.0), (1.523, 1.748, -1.0), (1.523, -0.2518, -1.0), (1.523, -0.01233, 1.0), (-1.525, 1.732, -1.0), (-1.525, -0.2681, -1.0), (-1.525, -0.2681, 1.0), (-1.525, 1.732, 1.0), (1.066, 1.237, 1.0), (1.066, 1.079, 1.697), (-1.068, 1.327, 1.0), (0.431, -1.965, 1.0), (0.4546, 0.01312, 1.0), (-1.068, 1.245, 1.697), (-0.5059, -1.965, 1.0), (-0.5187, 0.06034, 1.0), (0.4421, -0.08634, 1.604), (-0.5122, -0.009559, 1.604)], [], [(2, 13, 12), (3, 6, 2), (4, 11, 5), (5, 0, 4), (6, 0, 2), (8, 10, 9), (6, 10, 4), (7, 11, 8), (7, 9, 6), (14, 12, 13), (2, 15, 3), (1, 13, 0), (14, 21, 18), (2, 0, 13), (3, 7, 6), (4, 10, 11), (19, 22, 0), (6, 4, 0), (21, 23, 18), (8, 11, 10), (6, 9, 10), (17, 5, 11), (7, 8, 9), (14, 15, 12), (2, 12, 15), (1, 14, 13), (3, 15, 14), (18, 16, 7), (24, 5, 17), (25, 1, 22), (20, 17, 16), (20, 25, 24), (24, 22, 19), (18, 3, 14), (14, 1, 21), (11, 7, 16), (16, 17, 11), (0, 5, 19), (22, 1, 0), (21, 25, 23), (7, 3, 18), (18, 23, 16), (20, 16, 23), (24, 19, 5), (25, 21, 1), (20, 24, 17), (20, 23, 25), (24, 25, 22)])
me_cube.materials.append(mat_material)
me_cube.use_remesh_preserve_volume = False
me_cube.use_remesh_preserve_attributes = False
me_cube.use_mirror_vertex_groups = False
me_cube.update()
me_cube_000 = bpy.data.meshes.new('Cube.000')
me_cube_000.from_pydata([(0.4543, -0.8063, -0.9644), (-1.086, -1.259, -0.8649), (-1.086, -0.272, 0.9493), (0.4543, -0.1567, 0.4677), (-1.086, -0.6121, 0.6267), (0.4543, -0.2178, 0.1775), (-1.086, 1.312, 0.9303), (0.4543, 1.262, 0.47), (-0.01006, -1.259, -0.8649), (-0.03741, -0.272, 0.9493), (-0.01006, -0.6121, 0.6267), (-0.07314, 1.318, 1.055), (-1.086, 1.315, 0.9877), (0.4543, 1.271, 0.47), (-0.01006, 1.315, 0.9877), (0.4543, -0.8395, -0.9607), (0.4543, -0.3057, 0.3649), (0.4543, 1.262, 0.5022), (0.4543, -0.17, 0.4998), (0.4543, 1.272, 0.5022), (-0.07109, -0.272, 0.9493), (-0.07109, -0.6121, 0.6267), (-0.07109, 1.312, 0.9303), (-0.07109, 1.315, 0.9877), (-0.07109, -1.259, -0.8649), (-1.086, -0.6363, 0.5708), (-0.09218, -0.6447, 0.5515), (-1.086, -0.9726, -0.2013), (-0.07109, -0.6363, 0.5708), (-0.07109, -0.9726, -0.2013), (-1.065, -0.6447, 0.5515), (-1.065, -0.9642, -0.1819), (-1.086, 0.2035, 0.9375), (-1.086, 0.283, -1.814), (0.4543, 0.2594, 0.5006), (-0.04892, 0.2052, 0.9872), (0.4543, 0.2002, 0.4041), (-0.07109, 0.2035, 0.9375), (0.4543, -0.8248, -1.054), (-1.086, -1.238, -0.9968), (0.4543, -0.1945, -0.1429), (0.4543, -0.2387, -0.08314), (0.4543, 1.263, -0.1413), (-0.01006, -1.238, -0.9968), (0.4543, 1.273, -0.1413), (0.4543, -0.7922, -1.054), (-0.07109, -1.238, -0.9968), (0.4543, 0.168, -0.07844), (0.4543, -0.3529, -0.1503), (0.4543, -0.2783, 0.3468), (0.4543, 0.2775, 0.4684), (0.4543, -0.04437, 0.4136), (0.4543, 0.277, -0.1423), (0.4543, -0.1358, -0.09281), (0.4543, -0.2497, -0.09318), (0.4543, -0.2275, 0.181), (0.4543, 0.2109, 0.4142), (0.4543, -0.03914, 0.4036), (0.4543, 0.1774, -0.08831), (0.4543, -0.7875, -1.291), (-1.086, -1.186, -1.332), (-0.01006, -1.186, -1.332), (0.4543, -0.7562, -1.295), (-0.07109, -1.186, -1.332), (0.4543, 1.275, -1.308), (0.4543, 0.2822, -1.309), (0.4543, 1.131, -1.289), (0.4543, 0.4167, -1.29), (0.4543, 1.131, 0.4509), (0.4543, 1.131, -0.1414), (0.4543, 0.4167, 0.4498), (0.4543, 0.3979, -0.1422), (0.4308, 1.263, -0.1413), (0.4308, 1.262, 0.47), (0.4308, 0.3979, 0.4686), (0.4308, 0.2775, 0.4684), (0.4308, 0.277, -0.1423), (0.4308, 1.266, -1.308), (0.4308, 0.2822, -1.309), (0.4308, 0.3979, -0.1422), (0.4308, 0.3979, -1.309), (0.4308, 1.15, 0.4698), (0.4308, 1.15, -0.1414), (0.4308, 1.15, -1.308), (0.4543, -0.2667, -1.31), (0.4543, -0.5264, -1.307), (0.4077, -0.3038, -1.439), (0.4578, -0.9272, -1.311), (0.4443, -0.9345, -1.312), (-0.07109, -1.126, -0.5557), (-1.086, -1.126, -0.5557), (-0.9697, -1.126, -0.5557), (0.4543, 1.15, -1.308), (0.4543, 0.3979, -1.309), (0.4543, 1.15, -0.1414), (0.4543, 1.15, 0.4698), (0.4543, 0.3979, 0.4686), (0.4543, 0.4167, -0.1422), (0.4381, 1.131, -0.1414), (0.4381, 0.4167, -0.1422), (0.4381, 1.131, -1.289), (0.4381, 0.4167, -1.29), (0.4381, 1.131, 0.4509), (0.4381, 0.4167, 0.4498), (-1.086, -0.6453, 0.5502), (-1.085, -0.9635, -0.1805)], [(64, 44)], [(95, 7, 73), (26, 30, 25), (65, 84, 40), (36, 57, 51), (21, 28, 25), (16, 15, 8), (22, 11, 35), (20, 21, 4), (17, 11, 14), (42, 7, 13), (23, 22, 6), (18, 16, 10), (18, 9, 35), (0, 45, 38), (0, 15, 16), (71, 93, 80), (13, 7, 17), (96, 34, 17), (15, 38, 43), (17, 34, 35), (57, 5, 55), (3, 49, 16), (46, 24, 8), (23, 14, 11), (9, 10, 21), (37, 35, 9), (26, 28, 29), (85, 62, 45), (6, 22, 37), (48, 45, 0), (40, 53, 58), (45, 62, 59), (55, 54, 48), (56, 50, 52), (84, 85, 48), (41, 54, 55), (51, 55, 49), (36, 56, 58), (54, 53, 40), (51, 3, 50), (3, 18, 34), (38, 59, 61), (46, 43, 61), (32, 37, 20), (63, 39, 46), (62, 87, 59), (46, 39, 1), (70, 68, 102), (77, 83, 82), (52, 50, 75), (97, 70, 103), (7, 42, 72), (65, 52, 76), (79, 76, 75), (81, 73, 72), (79, 80, 78), (96, 71, 79), (50, 96, 74), (92, 94, 82), (94, 95, 81), (90, 29, 89), (59, 87, 88), (91, 24, 1), (29, 90, 27), (67, 66, 92), (66, 69, 94), (68, 95, 94), (68, 70, 96), (67, 93, 71), (70, 97, 71), (100, 101, 99), (103, 102, 98), (69, 66, 100), (67, 97, 99), (68, 69, 98), (66, 67, 101), (95, 73, 81), (26, 25, 28), (65, 40, 52), (36, 51, 56), (41, 53, 54), (21, 25, 4), (16, 8, 10), (22, 35, 37), (20, 4, 2), (17, 14, 19), (42, 13, 44), (23, 6, 12), (18, 10, 9), (18, 35, 34), (0, 38, 15), (0, 16, 49), (71, 80, 79), (13, 17, 19), (34, 96, 50), (96, 17, 95), (7, 95, 17), (15, 43, 8), (17, 35, 11), (57, 55, 51), (3, 16, 18), (46, 8, 43), (23, 11, 22), (28, 10, 29), (10, 28, 21), (89, 8, 24), (29, 10, 8), (9, 21, 20), (37, 9, 20), (39, 63, 60), (31, 29, 27), (85, 45, 48), (6, 37, 32), (48, 0, 49), (40, 58, 52), (45, 59, 38), (55, 48, 49), (56, 52, 58), (84, 48, 40), (41, 55, 5), (51, 49, 3), (36, 58, 47), (54, 40, 48), (51, 50, 56), (3, 34, 50), (38, 61, 43), (46, 61, 63), (32, 20, 2), (53, 47, 58), (46, 1, 24), (70, 102, 103), (77, 82, 72), (52, 75, 76), (97, 103, 99), (7, 72, 73), (65, 76, 78), (79, 75, 74), (81, 72, 82), (79, 78, 76), (96, 79, 74), (50, 74, 75), (92, 82, 83), (94, 81, 82), (42, 77, 72), (29, 8, 89), (24, 91, 89), (91, 1, 90), (67, 92, 93), (66, 94, 92), (68, 94, 69), (68, 96, 95), (67, 71, 97), (70, 71, 96), (100, 99, 98), (103, 98, 99), (69, 100, 98), (67, 99, 101), (68, 98, 102), (66, 101, 100), (104, 25, 30), (105, 31, 27)])
_uv = me_cube_000.uv_layers.new(name='UVMap')
_uv.uv.foreach_set('vector', [0.146, 0.4257, 0.1542, 0.4256, 0.1542, 0.4256, 0.7749, 0.4501, 0.7707, 0.5207, 0.7722, 0.5223, 0.07351, 0.2964, 0.04311, 0.2963, 0.04839, 0.3813, 0.07714, 0.421, 0.05973, 0.421, 0.05935, 0.4217, 0.7809, 0.449, 0.7765, 0.4487, 0.7722, 0.5223, 0.05388, 0.1362, 0.1227, 0.06174, 0.09321, 0.02788, 0.9301, 0.4581, 0.9313, 0.4492, 0.85, 0.4479, 0.8149, 0.451, 0.7809, 0.449, 0.7766, 0.5226, 0.0831, 0.5345, 0.08182, 0.587, 0.08648, 0.5815, 0.1507, 0.3813, 0.1542, 0.4256, 0.156, 0.4256, 0.01393, 0.9896, 0.01396, 0.9902, 0.06897, 0.9899, 0.04759, 0.1482, 0.05388, 0.1362, 0.01637, 0.1139, 0.04759, 0.1482, 0.001403, 0.1436, 0.001473, 0.1776, 0.00382, 0.3215, 0.004842, 0.315, 0.002465, 0.315, 0.00382, 0.3215, 0.001403, 0.3218, 0.04033, 0.4182, 0.0879, 0.3813, 0.08187, 0.2965, 0.08187, 0.2965, 0.156, 0.4256, 0.1542, 0.4256, 0.1542, 0.428, 0.09094, 0.4257, 0.08145, 0.428, 0.1542, 0.428, 0.1227, 0.06174, 0.1287, 0.05876, 0.1017, 0.02366, 0.05342, 0.2495, 0.04934, 0.1786, 0.001473, 0.1776, 0.05973, 0.421, 0.04672, 0.4046, 0.04601, 0.4048, 0.05118, 0.4257, 0.04232, 0.4169, 0.04033, 0.4182, 0.6533, 0.4414, 0.663, 0.442, 0.6632, 0.4376, 0.01393, 0.9896, 0.008584, 0.9898, 0.007085, 0.9986, 0.8152, 0.4465, 0.7812, 0.4445, 0.7809, 0.449, 0.8495, 0.4529, 0.85, 0.4479, 0.8152, 0.4465, 0.7749, 0.4501, 0.7765, 0.4487, 0.721, 0.4454, 0.02418, 0.2966, 0.007442, 0.2974, 0.004842, 0.315, 0.9254, 0.5317, 0.9301, 0.4581, 0.8495, 0.4529, 0.03687, 0.3807, 0.004842, 0.315, 0.00382, 0.3215, 0.04839, 0.3813, 0.05267, 0.3849, 0.07545, 0.3852, 0.004842, 0.315, 0.007442, 0.2974, 0.005165, 0.2978, 0.04601, 0.4048, 0.04438, 0.3849, 0.03687, 0.3807, 0.07792, 0.4218, 0.08212, 0.4257, 0.07913, 0.3813, 0.04311, 0.2963, 0.02418, 0.2966, 0.03687, 0.3807, 0.04518, 0.3856, 0.04438, 0.3849, 0.04601, 0.4048, 0.05935, 0.4217, 0.04601, 0.4048, 0.04232, 0.4169, 0.07714, 0.421, 0.07792, 0.4218, 0.07545, 0.3852, 0.04438, 0.3849, 0.05267, 0.3849, 0.04839, 0.3813, 0.05935, 0.4217, 0.05118, 0.4257, 0.08212, 0.4257, 0.05118, 0.4257, 0.05021, 0.428, 0.08145, 0.428, 0.1287, 0.05876, 0.1439, 0.05119, 0.1232, 0.01293, 0.6533, 0.4414, 0.6536, 0.437, 0.629, 0.4356, 0.8451, 0.5267, 0.8495, 0.4529, 0.8149, 0.451, 0.6287, 0.44, 0.6489, 0.515, 0.6533, 0.4414, 0.007442, 0.2974, 0.00627, 0.2951, 0.005165, 0.2978, 0.6533, 0.4414, 0.6489, 0.515, 0.6586, 0.5156, 0.09222, 0.4243, 0.1445, 0.4243, 0.1445, 0.4243, 0.1445, 0.2968, 0.1362, 0.2968, 0.1425, 0.3813, 0.07913, 0.3813, 0.08212, 0.4257, 0.08212, 0.4257, 0.08927, 0.3813, 0.09222, 0.4243, 0.09222, 0.4243, 0.1542, 0.4256, 0.1507, 0.3813, 0.1507, 0.3813, 0.07351, 0.2964, 0.07913, 0.3813, 0.07913, 0.3813, 0.0879, 0.3813, 0.07913, 0.3813, 0.08212, 0.4257, 0.146, 0.4257, 0.1542, 0.4256, 0.1507, 0.3813, 0.0879, 0.3813, 0.08187, 0.2965, 0.07351, 0.2964, 0.09094, 0.4257, 0.0879, 0.3813, 0.0879, 0.3813, 0.08212, 0.4257, 0.09094, 0.4257, 0.09094, 0.4257, 0.1362, 0.2968, 0.1425, 0.3813, 0.1425, 0.3813, 0.1425, 0.3813, 0.146, 0.4257, 0.146, 0.4257, 0.0, 0.0, 0.721, 0.4454, 0.69, 0.4436, 0.1439, 0.05119, 0.1466, 0.05038, 0.1453, 0.04832, 0.6873, 0.5039, 0.663, 0.442, 0.6586, 0.5156, 0.721, 0.4454, 0.0, 0.0, 0.7166, 0.519, 0.08333, 0.2978, 0.1349, 0.2981, 0.1362, 0.2968, 0.1349, 0.2981, 0.1411, 0.3813, 0.1425, 0.3813, 0.1445, 0.4243, 0.146, 0.4257, 0.1425, 0.3813, 0.1445, 0.4243, 0.09222, 0.4243, 0.09094, 0.4257, 0.08333, 0.2978, 0.08187, 0.2965, 0.0879, 0.3813, 0.09222, 0.4243, 0.08927, 0.3813, 0.0879, 0.3813, 0.1349, 0.2981, 0.08333, 0.2978, 0.08927, 0.3813, 0.09222, 0.4243, 0.1445, 0.4243, 0.1411, 0.3813, 0.1411, 0.3813, 0.1349, 0.2981, 0.1349, 0.2981, 0.08333, 0.2978, 0.08927, 0.3813, 0.08927, 0.3813, 0.1445, 0.4243, 0.1411, 0.3813, 0.1411, 0.3813, 0.1349, 0.2981, 0.08333, 0.2978, 0.08333, 0.2978, 0.146, 0.4257, 0.1542, 0.4256, 0.146, 0.4257, 0.7749, 0.4501, 0.7722, 0.5223, 0.7765, 0.4487, 0.07351, 0.2964, 0.04839, 0.3813, 0.07913, 0.3813, 0.07714, 0.421, 0.05935, 0.4217, 0.07792, 0.4218, 0.04518, 0.3856, 0.05267, 0.3849, 0.04438, 0.3849, 0.7809, 0.449, 0.7722, 0.5223, 0.7766, 0.5226, 0.05388, 0.1362, 0.09321, 0.02788, 0.01637, 0.1139, 0.9301, 0.4581, 0.85, 0.4479, 0.8495, 0.4529, 0.8149, 0.451, 0.7766, 0.5226, 0.8106, 0.5246, 0.0831, 0.5345, 0.08648, 0.5815, 0.08483, 0.5345, 0.1507, 0.3813, 0.156, 0.4256, 0.1525, 0.3813, 0.01393, 0.9896, 0.06897, 0.9899, 0.06892, 0.989, 0.04759, 0.1482, 0.01637, 0.1139, 0.001403, 0.1436, 0.04759, 0.1482, 0.001473, 0.1776, 0.04934, 0.1786, 0.00382, 0.3215, 0.002465, 0.315, 0.001403, 0.3218, 0.00382, 0.3215, 0.04033, 0.4182, 0.04232, 0.4169, 0.0879, 0.3813, 0.08187, 0.2965, 0.0879, 0.3813, 0.156, 0.4256, 0.1542, 0.428, 0.156, 0.428, 0.08145, 0.428, 0.09094, 0.4257, 0.08212, 0.4257, 0.09094, 0.4257, 0.1542, 0.428, 0.146, 0.4257, 0.1542, 0.4256, 0.146, 0.4257, 0.1542, 0.428, 0.1227, 0.06174, 0.1017, 0.02366, 0.09321, 0.02788, 0.05342, 0.2495, 0.001473, 0.1776, 0.001403, 0.2568, 0.05973, 0.421, 0.04601, 0.4048, 0.05935, 0.4217, 0.05118, 0.4257, 0.04033, 0.4182, 0.05021, 0.428, 0.6533, 0.4414, 0.6632, 0.4376, 0.6536, 0.437, 0.01393, 0.9896, 0.007085, 0.9986, 0.01396, 0.9902, 0.7765, 0.4487, 0.7812, 0.4445, 0.721, 0.4454, 0.7812, 0.4445, 0.7765, 0.4487, 0.7809, 0.449, 0.69, 0.4436, 0.6632, 0.4376, 0.663, 0.442, 0.721, 0.4454, 0.7812, 0.4445, 0.6632, 0.4376, 0.8152, 0.4465, 0.7809, 0.449, 0.8149, 0.451, 0.8495, 0.4529, 0.8152, 0.4465, 0.8149, 0.451, 0.6489, 0.515, 0.6287, 0.44, 0.0, 0.0, 0.7183, 0.5176, 0.721, 0.4454, 0.7166, 0.519, 0.02418, 0.2966, 0.004842, 0.315, 0.03687, 0.3807, 0.9254, 0.5317, 0.8495, 0.4529, 0.8451, 0.5267, 0.03687, 0.3807, 0.00382, 0.3215, 0.04232, 0.4169, 0.04839, 0.3813, 0.07545, 0.3852, 0.07913, 0.3813, 0.004842, 0.315, 0.005165, 0.2978, 0.002465, 0.315, 0.04601, 0.4048, 0.03687, 0.3807, 0.04232, 0.4169, 0.07792, 0.4218, 0.07913, 0.3813, 0.07545, 0.3852, 0.04311, 0.2963, 0.03687, 0.3807, 0.04839, 0.3813, 0.04518, 0.3856, 0.04601, 0.4048, 0.04672, 0.4046, 0.05935, 0.4217, 0.04232, 0.4169, 0.05118, 0.4257, 0.07714, 0.421, 0.07545, 0.3852, 0.07477, 0.3859, 0.04438, 0.3849, 0.04839, 0.3813, 0.03687, 0.3807, 0.05935, 0.4217, 0.08212, 0.4257, 0.07792, 0.4218, 0.05118, 0.4257, 0.08145, 0.428, 0.08212, 0.4257, 0.1287, 0.05876, 0.1232, 0.01293, 0.1017, 0.02366, 0.6533, 0.4414, 0.629, 0.4356, 0.6287, 0.44, 0.8451, 0.5267, 0.8149, 0.451, 0.8106, 0.5246, 0.05267, 0.3849, 0.07477, 0.3859, 0.07545, 0.3852, 0.6533, 0.4414, 0.6586, 0.5156, 0.663, 0.442, 0.09222, 0.4243, 0.1445, 0.4243, 0.09222, 0.4243, 0.1445, 0.2968, 0.1425, 0.3813, 0.1507, 0.3813, 0.07913, 0.3813, 0.08212, 0.4257, 0.07913, 0.3813, 0.08927, 0.3813, 0.09222, 0.4243, 0.08927, 0.3813, 0.1542, 0.4256, 0.1507, 0.3813, 0.1542, 0.4256, 0.07351, 0.2964, 0.07913, 0.3813, 0.07351, 0.2964, 0.0879, 0.3813, 0.08212, 0.4257, 0.09094, 0.4257, 0.146, 0.4257, 0.1507, 0.3813, 0.1425, 0.3813, 0.0879, 0.3813, 0.07351, 0.2964, 0.07913, 0.3813, 0.09094, 0.4257, 0.0879, 0.3813, 0.09094, 0.4257, 0.08212, 0.4257, 0.09094, 0.4257, 0.08212, 0.4257, 0.1362, 0.2968, 0.1425, 0.3813, 0.1362, 0.2968, 0.1425, 0.3813, 0.146, 0.4257, 0.1425, 0.3813, 0.1507, 0.3813, 0.1445, 0.2968, 0.1507, 0.3813, 0.721, 0.4454, 0.6632, 0.4376, 0.69, 0.4436, 0.663, 0.442, 0.6873, 0.5039, 0.69, 0.4436, 0.6873, 0.5039, 0.6586, 0.5156, 0.6869, 0.5137, 0.08333, 0.2978, 0.1362, 0.2968, 0.08187, 0.2965, 0.1349, 0.2981, 0.1425, 0.3813, 0.1362, 0.2968, 0.1445, 0.4243, 0.1425, 0.3813, 0.1411, 0.3813, 0.1445, 0.4243, 0.09094, 0.4257, 0.146, 0.4257, 0.08333, 0.2978, 0.0879, 0.3813, 0.08927, 0.3813, 0.09222, 0.4243, 0.0879, 0.3813, 0.09094, 0.4257, 0.1349, 0.2981, 0.08927, 0.3813, 0.1411, 0.3813, 0.09222, 0.4243, 0.1411, 0.3813, 0.08927, 0.3813, 0.1411, 0.3813, 0.1349, 0.2981, 0.1411, 0.3813, 0.08333, 0.2978, 0.08927, 0.3813, 0.08333, 0.2978, 0.1445, 0.4243, 0.1411, 0.3813, 0.1445, 0.4243, 0.1349, 0.2981, 0.08333, 0.2978, 0.1349, 0.2981, 0.7707, 0.5222, 0.7722, 0.5223, 0.7707, 0.5207, 0.7181, 0.5191, 0.7183, 0.5176, 0.7166, 0.519])
_ca = me_cube_000.color_attributes.new('Col', 'BYTE_COLOR', 'CORNER')
_ca.data.foreach_set('color', [1.0, 1.0, 1.0, 1.0, 1.0, 1.0, 1.0, 1.0, 1.0, 1.0, 1.0, 1.0, 1.0, 1.0, 1.0, 1.0, 1.0, 1.0, 1.0, 1.0, 1.0, 1.0, 1.0, 1.0, 1.0, 1.0, 1.0, 1.0, 1.0, 1.0, 1.0, 1.0, 1.0, 1.0, 1.0, 1.0, 1.0, 1.0, 1.0, 1.0, 1.0, 1.0, 1.0, 1.0, 1.0, 1.0, 1.0, 1.0, 1.0, 1.0, 1.0, 1.0, 1.0, 1.0, 1.0, 1.0, 1.0, 1.0, 1.0, 1.0, 1.0, 1.0, 1.0, 1.0, 1.0, 1.0, 1.0, 1.0, 1.0, 1.0, 1.0, 1.0, 1.0, 1.0, 1.0, 1.0, 1.0, 1.0, 1.0, 1.0, 1.0, 1.0, 1.0, 1.0, 1.0, 1.0, 1.0, 1.0, 1.0, 1.0, 1.0, 1.0, 1.0, 1.0, 1.0, 1.0, 1.0, 1.0, 1.0, 1.0, 1.0, 1.0, 1.0, 1.0, 1.0, 1.0, 1.0, 1.0, 1.0, 1.0, 1.0, 1.0, 1.0, 1.0, 1.0, 1.0, 1.0, 1.0, 1.0, 1.0, 1.0, 1.0, 1.0, 1.0, 1.0, 1.0, 1.0, 1.0, 1.0, 1.0, 1.0, 1.0, 1.0, 1.0, 1.0, 1.0, 1.0, 1.0, 1.0, 1.0, 1.0, 1.0, 1.0, 1.0, 1.0, 1.0, 1.0, 1.0, 1.0, 1.0, 1.0, 1.0, 1.0, 1.0, 1.0, 1.0, 1.0, 1.0, 1.0, 1.0, 1.0, 1.0, 1.0, 1.0, 1.0, 1.0, 1.0, 1.0, 1.0, 1.0, 1.0, 1.0, 1.0, 1.0, 1.0, 1.0, 1.0, 1.0, 1.0, 1.0, 1.0, 1.0, 1.0, 1.0, 1.0, 1.0, 1.0, 1.0, 1.0, 1.0, 1.0, 1.0, 1.0, 1.0, 1.0, 1.0, 1.0, 1.0, 1.0, 1.0, 1.0, 1.0, 1.0, 1.0, 1.0, 1.0, 1.0, 1.0, 1.0, 1.0, 1.0, 1.0, 1.0, 1.0, 1.0, 1.0, 1.0, 1.0, 1.0, 1.0, 1.0, 1.0, 1.0, 1.0, 1.0, 1.0, 1.0, 1.0, 1.0, 1.0, 1.0, 1.0, 1.0, 1.0, 1.0, 1.0, 1.0, 1.0, 1.0, 1.0, 1.0, 1.0, 1.0, 1.0, 1.0, 1.0, 1.0, 1.0, 1.0, 1.0, 1.0, 1.0, 1.0, 1.0, 1.0, 1.0, 1.0, 1.0, 1.0, 1.0, 1.0, 1.0, 1.0, 1.0, 1.0, 1.0, 1.0, 1.0, 1.0, 1.0, 1.0, 1.0, 1.0, 1.0, 1.0, 1.0, 1.0, 1.0, 1.0, 1.0, 1.0, 1.0, 1.0, 1.0, 1.0, 1.0, 1.0, 1.0, 1.0, 1.0, 1.0, 1.0, 1.0, 1.0, 1.0, 1.0, 1.0, 1.0, 1.0, 1.0, 1.0, 1.0, 1.0, 1.0, 1.0, 1.0, 1.0, 1.0, 1.0, 1.0, 1.0, 1.0, 1.0, 1.0, 1.0, 1.0, 1.0, 1.0, 1.0, 1.0, 1.0, 1.0, 1.0, 1.0, 1.0, 1.0, 1.0, 1.0, 1.0, 1.0, 1.0, 1.0, 1.0, 1.0, 1.0, 1.0, 1.0, 1.0, 1.0, 1.0, 1.0, 1.0, 1.0, 1.0, 1.0, 1.0, 1.0, 1.0, 1.0, 1.0, 1.0, 1.0, 1.0, 1.0, 1.0, 1.0, 1.0, 1.0, 1.0, 1.0, 1.0, 1.0, 1.0, 1.0, 1.0, 1.0, 1.0, 1.0, 1.0, 1.0, 1.0, 1.0, 1.0, 1.0, 1.0, 1.0, 1.0, 1.0, 1.0, 1.0, 1.0, 1.0, 1.0, 1.0, 1.0, 1.0, 1.0, 1.0, 1.0, 1.0, 1.0, 1.0, 1.0, 1.0, 1.0, 1.0, 1.0, 1.0, 1.0, 1.0, 1.0, 1.0, 1.0, 1.0, 1.0, 1.0, 1.0, 1.0, 1.0, 1.0, 1.0, 1.0, 1.0, 1.0, 1.0, 1.0, 1.0, 1.0, 1.0, 1.0, 1.0, 1.0, 1.0, 1.0, 1.0, 1.0, 1.0, 1.0, 1.0, 1.0, 1.0, 1.0, 1.0, 1.0, 1.0, 1.0, 1.0, 1.0, 1.0, 1.0, 1.0, 1.0, 1.0, 1.0, 1.0, 1.0, 1.0, 1.0, 1.0, 1.0, 1.0, 1.0, 1.0, 1.0, 1.0, 1.0, 1.0, 1.0, 1.0, 1.0, 1.0, 1.0, 1.0, 1.0, 1.0, 1.0, 1.0, 1.0, 1.0, 1.0, 1.0, 1.0, 1.0, 1.0, 1.0, 1.0, 1.0, 1.0, 1.0, 1.0, 1.0, 1.0, 1.0, 1.0, 1.0, 1.0, 1.0, 1.0, 1.0, 1.0, 1.0, 1.0, 1.0, 1.0, 1.0, 1.0, 1.0, 1.0, 1.0, 1.0, 1.0, 1.0, 1.0, 1.0, 1.0, 1.0, 1.0, 1.0, 1.0, 1.0, 1.0, 1.0, 1.0, 1.0, 1.0, 1.0, 1.0, 1.0, 1.0, 1.0, 1.0, 1.0, 1.0, 1.0, 1.0, 1.0, 1.0, 1.0, 1.0, 1.0, 1.0, 1.0, 1.0, 1.0, 1.0, 1.0, 1.0, 1.0, 1.0, 1.0, 1.0, 1.0, 1.0, 1.0, 1.0, 1.0, 1.0, 1.0, 1.0, 1.0, 1.0, 1.0, 1.0, 1.0, 1.0, 1.0, 1.0, 1.0, 1.0, 1.0, 1.0, 1.0, 1.0, 1.0, 1.0, 1.0, 1.0, 1.0, 1.0, 1.0, 1.0, 1.0, 1.0, 1.0, 1.0, 1.0, 1.0, 1.0, 1.0, 1.0, 1.0, 1.0, 1.0, 1.0, 1.0, 1.0, 1.0, 1.0, 1.0, 1.0, 1.0, 1.0, 1.0, 1.0, 1.0, 1.0, 1.0, 1.0, 1.0, 1.0, 1.0, 1.0, 1.0, 1.0, 1.0, 1.0, 1.0, 1.0, 1.0, 1.0, 1.0, 1.0, 1.0, 1.0, 1.0, 1.0, 1.0, 1.0, 1.0, 1.0, 1.0, 1.0, 1.0, 1.0, 1.0, 1.0, 1.0, 1.0, 1.0, 1.0, 1.0, 1.0, 1.0, 1.0, 1.0, 1.0, 1.0, 1.0, 1.0, 1.0, 1.0, 1.0, 1.0, 1.0, 1.0, 1.0, 1.0, 1.0, 1.0, 1.0, 1.0, 1.0, 1.0, 1.0, 1.0, 1.0, 1.0, 1.0, 1.0, 1.0, 1.0, 1.0, 1.0, 1.0, 1.0, 1.0, 1.0, 1.0, 1.0, 1.0, 1.0, 1.0, 1.0, 1.0, 1.0, 1.0, 1.0, 1.0, 1.0, 1.0, 1.0, 1.0, 1.0, 1.0, 1.0, 1.0, 1.0, 1.0, 1.0, 1.0, 1.0, 1.0, 1.0, 1.0, 1.0, 1.0, 1.0, 1.0, 1.0, 1.0, 1.0, 1.0, 1.0, 1.0, 1.0, 1.0, 1.0, 1.0, 1.0, 1.0, 1.0, 1.0, 1.0, 1.0, 1.0, 1.0, 1.0, 1.0, 1.0, 1.0, 1.0, 1.0, 1.0, 1.0, 1.0, 1.0, 1.0, 1.0, 1.0, 1.0, 1.0, 1.0, 1.0, 1.0, 1.0, 1.0, 1.0, 1.0, 1.0, 1.0, 1.0, 1.0, 1.0, 1.0, 1.0, 1.0, 1.0, 1.0, 1.0, 1.0, 1.0, 1.0, 1.0, 1.0, 1.0, 1.0, 1.0, 1.0, 1.0, 1.0, 1.0, 1.0, 1.0, 1.0, 1.0, 1.0, 1.0, 1.0, 1.0, 1.0, 1.0, 1.0, 1.0, 1.0, 1.0, 1.0, 1.0, 1.0, 1.0, 1.0, 1.0, 1.0, 1.0, 1.0, 1.0, 1.0, 1.0, 1.0, 1.0, 1.0, 1.0, 1.0, 1.0, 1.0, 1.0, 1.0, 1.0, 1.0, 1.0, 1.0, 1.0, 1.0, 1.0, 1.0, 1.0, 1.0, 1.0, 1.0, 1.0, 1.0, 1.0, 1.0, 1.0, 1.0, 1.0, 1.0, 1.0, 1.0, 1.0, 1.0, 1.0, 1.0, 1.0, 1.0, 1.0, 1.0, 1.0, 1.0, 1.0, 1.0, 1.0, 1.0, 1.0, 1.0, 1.0, 1.0, 1.0, 1.0, 1.0, 1.0, 1.0, 1.0, 1.0, 1.0, 1.0, 1.0, 1.0, 1.0, 1.0, 1.0, 1.0, 1.0, 1.0, 1.0, 1.0, 1.0, 1.0, 1.0, 1.0, 1.0, 1.0, 1.0, 1.0, 1.0, 1.0, 1.0, 1.0, 1.0, 1.0, 1.0, 1.0, 1.0, 1.0, 1.0, 1.0, 1.0, 1.0, 1.0, 1.0, 1.0, 1.0, 1.0, 1.0, 1.0, 1.0, 1.0, 1.0, 1.0, 1.0, 1.0, 1.0, 1.0, 1.0, 1.0, 1.0, 1.0, 1.0, 1.0, 1.0, 1.0, 1.0, 1.0, 1.0, 1.0, 1.0, 1.0, 1.0, 1.0, 1.0, 1.0, 1.0, 1.0, 1.0, 1.0, 1.0, 1.0, 1.0, 1.0, 1.0, 1.0, 1.0, 1.0, 1.0, 1.0, 1.0, 1.0, 1.0, 1.0, 1.0, 1.0, 1.0, 1.0, 1.0, 1.0, 1.0, 1.0, 1.0, 1.0, 1.0, 1.0, 1.0, 1.0, 1.0, 1.0, 1.0, 1.0, 1.0, 1.0, 1.0, 1.0, 1.0, 1.0, 1.0, 1.0, 1.0, 1.0, 1.0, 1.0, 1.0, 1.0, 1.0, 1.0, 1.0, 1.0, 1.0, 1.0, 1.0, 1.0, 1.0, 1.0, 1.0, 1.0, 1.0, 1.0, 1.0, 1.0, 1.0, 1.0, 1.0, 1.0, 1.0, 1.0, 1.0, 1.0, 1.0, 1.0, 1.0, 1.0, 1.0, 1.0, 1.0, 1.0, 1.0, 1.0, 1.0, 1.0, 1.0, 1.0, 1.0, 1.0, 1.0, 1.0, 1.0, 1.0, 1.0, 1.0, 1.0, 1.0, 1.0, 1.0, 1.0, 1.0, 1.0, 1.0, 1.0, 1.0, 1.0, 1.0, 1.0, 1.0, 1.0, 1.0, 1.0, 1.0, 1.0, 1.0, 1.0, 1.0, 1.0, 1.0, 1.0, 1.0, 1.0, 1.0, 1.0, 1.0, 1.0, 1.0, 1.0, 1.0, 1.0, 1.0, 1.0, 1.0, 1.0, 1.0, 1.0, 1.0, 1.0, 1.0, 1.0, 1.0, 1.0, 1.0, 1.0, 1.0, 1.0, 1.0, 1.0, 1.0, 1.0, 1.0, 1.0, 1.0, 1.0, 1.0, 1.0, 1.0, 1.0, 1.0, 1.0, 1.0, 1.0, 1.0, 1.0, 1.0, 1.0, 1.0, 1.0, 1.0, 1.0, 1.0, 1.0, 1.0, 1.0, 1.0, 1.0, 1.0, 1.0, 1.0, 1.0, 1.0, 1.0, 1.0, 1.0, 1.0, 1.0, 1.0, 1.0, 1.0, 1.0, 1.0, 1.0, 1.0, 1.0, 1.0, 1.0, 1.0, 1.0, 1.0, 1.0, 1.0, 1.0, 1.0, 1.0, 1.0, 1.0, 1.0, 1.0, 1.0, 1.0, 1.0, 1.0, 1.0, 1.0, 1.0, 1.0, 1.0, 1.0, 1.0, 1.0, 1.0, 1.0, 1.0, 1.0, 1.0, 1.0, 1.0, 1.0, 1.0, 1.0, 1.0, 1.0, 1.0, 1.0, 1.0, 1.0, 1.0, 1.0, 1.0, 1.0, 1.0, 1.0, 1.0, 1.0, 1.0, 1.0, 1.0, 1.0, 1.0, 1.0, 1.0, 1.0, 1.0, 1.0, 1.0, 1.0, 1.0, 1.0, 1.0, 1.0, 1.0, 1.0, 1.0, 1.0, 1.0, 1.0, 1.0, 1.0, 1.0, 1.0, 1.0, 1.0, 1.0, 1.0, 1.0, 1.0, 1.0, 1.0, 1.0, 1.0, 1.0, 1.0, 1.0, 1.0, 1.0, 1.0, 1.0, 1.0, 1.0, 1.0, 1.0, 1.0, 1.0, 1.0, 1.0, 1.0, 1.0, 1.0, 1.0, 1.0, 1.0, 1.0, 1.0, 1.0, 1.0, 1.0, 1.0, 1.0, 1.0, 1.0, 1.0, 1.0, 1.0, 1.0, 1.0, 1.0, 1.0, 1.0, 1.0, 1.0, 1.0, 1.0, 1.0, 1.0, 1.0, 1.0, 1.0, 1.0, 1.0, 1.0, 1.0, 1.0, 1.0, 1.0, 1.0, 1.0, 1.0, 1.0, 1.0, 1.0, 1.0, 1.0, 1.0, 1.0, 1.0, 1.0, 1.0, 1.0, 1.0, 1.0, 1.0, 1.0, 1.0, 1.0, 1.0, 1.0, 1.0, 1.0, 1.0, 1.0, 1.0, 1.0, 1.0, 1.0, 1.0, 1.0, 1.0, 1.0, 1.0, 1.0, 1.0, 1.0, 1.0, 1.0, 1.0, 1.0, 1.0, 1.0, 1.0, 1.0, 1.0, 1.0, 1.0, 1.0, 1.0, 1.0, 1.0, 1.0, 1.0, 1.0, 1.0, 1.0, 1.0, 1.0, 1.0, 1.0, 1.0, 1.0, 1.0, 1.0, 1.0, 1.0, 1.0, 1.0, 1.0, 1.0, 1.0, 1.0, 1.0, 1.0, 1.0, 1.0, 1.0, 1.0, 1.0, 1.0, 1.0, 1.0, 1.0, 1.0, 1.0, 1.0, 1.0, 1.0, 1.0, 1.0, 1.0, 1.0, 1.0, 1.0, 1.0, 1.0, 1.0, 1.0, 1.0, 1.0, 1.0, 1.0, 1.0, 1.0, 1.0, 1.0, 1.0, 1.0, 1.0, 1.0, 1.0, 1.0, 1.0, 1.0, 1.0, 1.0, 1.0, 1.0, 1.0, 1.0, 1.0, 1.0, 1.0, 1.0, 1.0, 1.0, 1.0, 1.0, 1.0, 1.0, 1.0, 1.0, 1.0, 1.0, 1.0, 1.0, 1.0, 1.0, 1.0, 1.0, 1.0, 1.0, 1.0, 1.0, 1.0, 1.0, 1.0, 1.0, 1.0, 1.0, 1.0, 1.0, 1.0, 1.0, 1.0, 1.0, 1.0, 1.0, 1.0, 1.0, 1.0, 1.0, 1.0, 1.0, 1.0, 1.0, 1.0, 1.0, 1.0, 1.0, 1.0, 1.0, 1.0, 1.0, 1.0, 1.0, 1.0, 1.0, 1.0, 1.0, 1.0, 1.0, 1.0, 1.0, 1.0, 1.0, 1.0, 1.0, 1.0, 1.0, 1.0, 1.0, 1.0, 1.0, 1.0, 1.0, 1.0, 1.0, 1.0, 1.0, 1.0, 1.0, 1.0, 1.0, 1.0, 1.0, 1.0, 1.0, 1.0, 1.0, 1.0, 1.0, 1.0, 1.0, 1.0, 1.0, 1.0, 1.0, 1.0, 1.0, 1.0, 1.0, 1.0, 1.0, 1.0, 1.0, 1.0, 1.0, 1.0, 1.0, 1.0, 1.0, 1.0, 1.0, 1.0, 1.0, 1.0, 1.0, 1.0, 1.0, 1.0, 1.0, 1.0, 1.0, 1.0, 1.0, 1.0, 1.0, 1.0, 1.0, 1.0, 1.0, 1.0, 1.0, 1.0, 1.0, 1.0, 1.0, 1.0, 1.0, 1.0, 1.0, 1.0, 1.0, 1.0, 1.0, 1.0, 1.0, 1.0, 1.0, 1.0, 1.0, 1.0, 1.0, 1.0, 1.0, 1.0, 1.0, 1.0, 1.0, 1.0, 1.0, 1.0, 1.0, 1.0, 1.0, 1.0, 1.0, 1.0, 1.0, 1.0, 1.0, 1.0, 1.0, 1.0, 1.0, 1.0, 1.0, 1.0, 1.0, 1.0, 1.0, 1.0, 1.0, 1.0, 1.0, 1.0, 1.0, 1.0, 1.0, 1.0, 1.0, 1.0, 1.0, 1.0, 1.0, 1.0, 1.0, 1.0, 1.0, 1.0, 1.0, 1.0, 1.0, 1.0, 1.0, 1.0, 1.0, 1.0, 1.0, 1.0, 1.0, 1.0, 1.0, 1.0, 1.0, 1.0, 1.0, 1.0, 1.0, 1.0, 1.0, 1.0, 1.0, 1.0, 1.0, 1.0, 1.0, 1.0, 1.0, 1.0, 1.0, 1.0, 1.0, 1.0, 1.0, 1.0, 1.0, 1.0, 1.0, 1.0, 1.0, 1.0, 1.0, 1.0, 1.0, 1.0, 1.0, 1.0, 1.0, 1.0, 1.0, 1.0, 1.0, 1.0, 1.0, 1.0, 1.0, 1.0, 1.0, 1.0, 1.0, 1.0, 1.0, 1.0, 1.0, 1.0, 1.0, 1.0, 1.0, 1.0, 1.0, 1.0, 1.0, 1.0, 1.0, 1.0, 1.0, 1.0, 1.0, 1.0, 1.0, 1.0, 1.0, 1.0, 1.0, 1.0, 1.0, 1.0, 1.0, 1.0, 1.0, 1.0, 1.0, 1.0, 1.0, 1.0, 1.0, 1.0, 1.0, 1.0, 1.0, 1.0, 1.0, 1.0, 1.0, 1.0, 1.0, 1.0, 1.0, 1.0, 1.0, 1.0, 1.0, 1.0, 1.0, 1.0, 1.0, 1.0, 1.0, 1.0, 1.0, 1.0, 1.0, 1.0, 1.0, 1.0, 1.0, 1.0, 1.0, 1.0, 1.0, 1.0, 1.0, 1.0, 1.0, 1.0, 1.0, 1.0, 1.0, 1.0, 1.0, 1.0, 1.0, 1.0, 1.0, 1.0, 1.0, 1.0, 1.0, 1.0, 1.0, 1.0, 1.0, 1.0, 1.0, 1.0, 1.0, 1.0, 1.0, 1.0, 1.0, 1.0, 1.0, 1.0, 1.0, 1.0, 1.0, 1.0, 1.0, 1.0, 1.0, 1.0, 1.0, 1.0, 1.0, 1.0, 1.0, 1.0, 1.0, 1.0, 1.0, 1.0, 1.0, 1.0, 1.0, 1.0, 1.0, 1.0, 1.0, 1.0, 1.0, 1.0, 1.0, 1.0, 1.0, 1.0, 1.0, 1.0, 1.0, 1.0, 1.0, 1.0, 1.0, 1.0, 1.0, 1.0, 1.0, 1.0, 1.0, 1.0, 1.0, 1.0, 1.0, 1.0, 1.0, 1.0, 1.0, 1.0, 1.0, 1.0, 1.0, 1.0, 1.0, 1.0, 1.0, 1.0, 1.0, 1.0, 1.0, 1.0, 1.0, 1.0, 1.0, 1.0, 1.0, 1.0, 1.0, 1.0, 1.0, 1.0, 1.0, 1.0, 1.0, 1.0, 1.0, 1.0, 1.0, 1.0, 1.0, 1.0, 1.0, 1.0, 1.0, 1.0, 1.0, 1.0, 1.0, 1.0, 1.0, 1.0, 1.0, 1.0, 1.0, 1.0, 1.0, 1.0, 1.0, 1.0, 1.0, 1.0, 1.0, 1.0, 1.0, 1.0, 1.0, 1.0, 1.0, 1.0, 1.0, 1.0, 1.0, 1.0, 1.0, 1.0, 1.0, 1.0, 1.0, 1.0, 1.0, 1.0, 1.0, 1.0, 1.0, 1.0, 1.0, 1.0, 1.0, 1.0, 1.0, 1.0, 1.0, 1.0, 1.0, 1.0, 1.0, 1.0, 1.0, 1.0, 1.0, 1.0, 1.0, 1.0, 1.0, 1.0, 1.0, 1.0, 1.0, 1.0, 1.0, 1.0, 1.0, 1.0, 1.0, 1.0, 1.0, 1.0, 1.0, 1.0, 1.0, 1.0, 1.0, 1.0, 1.0, 1.0, 1.0, 1.0, 1.0, 1.0, 1.0, 1.0, 1.0, 1.0, 1.0, 1.0, 1.0, 1.0, 1.0, 1.0, 1.0, 1.0, 1.0, 1.0, 1.0, 1.0, 1.0, 1.0, 1.0, 1.0, 1.0, 1.0, 1.0, 1.0, 1.0, 1.0])
me_cube_000.materials.append(mat_material)
me_cube_000.use_remesh_preserve_volume = False
me_cube_000.use_remesh_preserve_attributes = False
me_cube_000.use_mirror_vertex_groups = False
me_cube_000.use_paint_bone_selection = False
me_cube_000.use_paint_mask = True
me_cube_000.update()

# ---- objects
ob_inne_001 = bpy.data.objects.new('Inne.001', me_cube_003)
ob_bord1 = bpy.data.objects.new('Bord1', me_cube)
ob_inne = bpy.data.objects.new('Inne', me_cube_000)

# ---- transforms, parenting, visibility, modifiers, constraints
ob_inne_001.location = (-1.073, -3.362, 1.872)
ob_inne_001.scale = (-0.99, 0.99, 0.99)
ob_inne_001.lineart.crease_threshold = 0.0
ob_bord1.location = (0.002165, -3.872, 1.177)
ob_bord1.scale = (1.0, 0.2516, 0.379)
ob_bord1.lineart.crease_threshold = 0.0
ob_inne.location = (1.076, -3.362, 1.872)
ob_inne.scale = (0.99, 0.99, 0.99)
ob_inne.lineart.crease_threshold = 0.0

# ---- collection membership
col_collection_1.objects.link(ob_inne_001)
col_collection_1.objects.link(ob_bord1)
col_collection_1.objects.link(ob_inne)

# ---- scene / render settings (as saved in the file)
scene.frame_start = 1; scene.frame_end = 250; scene.frame_set(1)
scene.render.engine = 'BLENDER_EEVEE_NEXT'
scene.render.resolution_percentage = 50
scene.render.dither_intensity = 0.0
scene.cycles.use_denoising = False
scene.cycles.samples = 128
scene.cycles.sampling_pattern = 'TABULATED_SOBOL'
scene.cycles.use_adaptive_sampling = False
scene.cycles.use_light_tree = False
scene.cycles.blur_glossy = 0.0
scene.cycles.sample_clamp_indirect = 0.0
scene.view_settings.view_transform = 'Standard'
bpy.context.view_layer.update()

# ---- added for rendering (the .blend has no active camera and no usable light): camera, sun
cam_auto = bpy.data.cameras.new('AutoCamera')
cam_auto.lens = 50.0
cam_auto.sensor_width = 36.0
cam_auto.clip_end = 1000.0
ob_auto_camera = bpy.data.objects.new('AutoCamera', cam_auto)
scene.collection.objects.link(ob_auto_camera)
ob_auto_camera.location = (4.52569, -8.76151, 5.11607)
ob_auto_camera.rotation_euler = (1.09748, -7.21219e-08, 0.694738)
scene.camera = ob_auto_camera
light_auto_sun = bpy.data.lights.new('AutoSun', 'SUN')
light_auto_sun.energy = 3.0
light_auto_sun.angle = 0.0523599
ob_auto_sun = bpy.data.objects.new('AutoSun', light_auto_sun)
scene.collection.objects.link(ob_auto_sun)
ob_auto_sun.rotation_euler = (0.872665, 0.174533, 0.523599)
bpy.context.view_layer.update()
